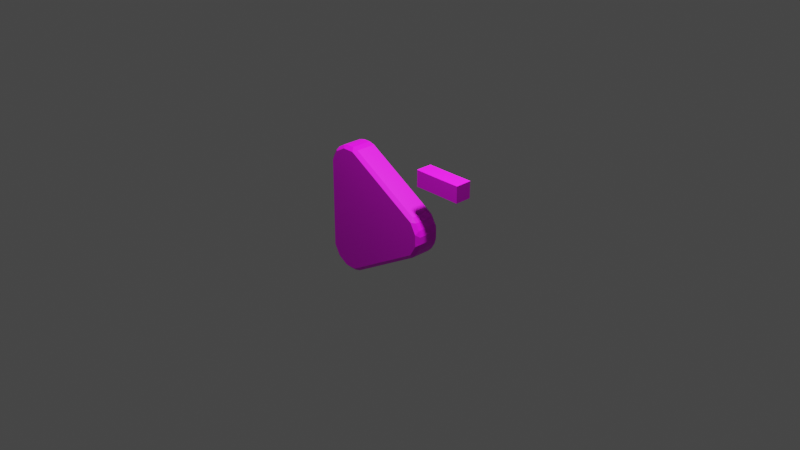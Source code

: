 # Source: PowerUpDecreaseSpeed.blend  (saved by Blender 2.91.10; exported with 4.5.12 LTS)
import bpy
from mathutils import Matrix  # noqa: F401  (used for matrix-valued properties, if any)

bpy.ops.wm.read_factory_settings(use_empty=True)
scene = bpy.context.scene
scene.name = 'Scene'

# ---- collections
col_collection = bpy.data.collections.new('Collection'); scene.collection.children.link(col_collection)

# ---- images (referenced by path relative to the original .blend; pixels are not part of the script)
import os
ASSET_DIR = os.environ.get("B2B_ASSET_DIR", "")  # directory of the original .blend (textures are referenced by path, not embedded)
HERE = os.path.dirname(os.path.abspath(__file__))  # packed textures are extracted next to this script under _unpacked/

def load_image(name, relpath, width, height, colorspace="sRGB"):
    """Load a texture the original file referenced (path relative to the .blend, or extracted next to this script)."""
    p = next((c for c in (os.path.join(HERE, relpath), os.path.join(ASSET_DIR, relpath)) if relpath and os.path.exists(c)), "")
    if p:
        img = bpy.data.images.load(p, check_existing=True)
        img.name = name
    else:  # same state as the original file: an image datablock whose file is absent (Cycles renders it pink)
        img = bpy.data.images.new(name, width, height)
        img.source = "FILE"
        img.filepath = "//" + (relpath or name)
    img.colorspace_settings.name = colorspace
    return img
img_powerupdecreasespeed_png = load_image('PowerUpDecreaseSpeed.png', 'PowerUpDecreaseSpeed.png', 1024, 1024, 'sRGB')

# ---- materials (node trees are filled in below, after node groups)
mat_powerup = bpy.data.materials.new('PowerUp')
mat_powerup.use_transparent_shadow = False

# ---- material node trees
mat_powerup.use_nodes = True; mat_powerup.node_tree.nodes.clear()
_N = mat_powerup.node_tree.nodes; _L = mat_powerup.node_tree.links
n0 = _N.new('ShaderNodeBsdfPrincipled'); n0.name = 'Principled BSDF'; n0.location = (10, 300)
n0.distribution = 'GGX'
n0.subsurface_method = 'BURLEY'
n0.inputs[3].default_value = 1.45
n0.inputs[27].default_value = (0.0, 0.0, 0.0, 1.0)
n0.inputs[28].default_value = 1.0
n1 = _N.new('ShaderNodeOutputMaterial'); n1.name = 'Material Output'; n1.location = (300, 300)
n2 = _N.new('ShaderNodeTexImage'); n2.name = 'Image Texture'; n2.location = (-280, 280)
n2.image = img_powerupdecreasespeed_png
_L.new(n0.outputs[0], n1.inputs[0])
_L.new(n2.outputs[0], n0.inputs[0])
n1.is_active_output = True

# ---- world
world_world = bpy.data.worlds.new('World'); scene.world = world_world
world_world.use_nodes = True; world_world.node_tree.nodes.clear()
_N = world_world.node_tree.nodes; _L = world_world.node_tree.links
n0 = _N.new('ShaderNodeOutputWorld'); n0.name = 'World Output'; n0.location = (300, 300)
n1 = _N.new('ShaderNodeBackground'); n1.name = 'Background'; n1.location = (10, 300)
n1.inputs[0].default_value = (0.05088, 0.05088, 0.05088, 1.0)
_L.new(n1.outputs[0], n0.inputs[0])
n0.is_active_output = True
world_world.color = (0.05088, 0.05088, 0.05088)
world_world.use_sun_shadow = False
world_world.sun_shadow_jitter_overblur = 0.0

# ---- cameras
cam_camera = bpy.data.cameras.new('Camera')
cam_camera.clip_end = 100.0
cam_camera.ortho_scale = 7.314

# ---- lights
light_light = bpy.data.lights.new('Light', 'POINT')
light_light.transmission_factor = 0.0
light_light.energy = 250.0
light_light.shadow_soft_size = 0.1
light_light.shadow_maximum_resolution = 0.006
light_light.use_absolute_resolution = True

# ---- meshes
me_powerup = bpy.data.meshes.new('PowerUp')
me_powerup.from_pydata([(-0.4423, 0.3449, -0.0825), (-0.4667, 0.3422, -0.06269), (-0.4396, 0.3693, -0.06269), (-0.4423, 0.3449, 0.0825), (-0.4396, 0.3693, 0.06269), (-0.4667, 0.3422, 0.06269), (-0.3775, 0.3823, -0.0825), (-0.4, 0.3922, -0.06269), (-0.363, 0.4021, -0.06269), (-0.3775, 0.3823, 0.0825), (-0.363, 0.4021, 0.06269), (-0.4, 0.3922, 0.06269), (-0.3027, 0.3823, -0.0825), (-0.3172, 0.4021, -0.06269), (-0.2803, 0.3922, -0.06269), (-0.3027, 0.3823, 0.0825), (-0.2803, 0.3922, 0.06269), (-0.3172, 0.4021, 0.06269), (0.1824, 0.1022, -0.0825), (0.1797, 0.1266, -0.06269), (0.2068, 0.09951, -0.06269), (0.1824, 0.1022, 0.0825), (0.2068, 0.09951, 0.06269), (0.1797, 0.1266, 0.06269), (0.2198, 0.0374, -0.0825), (0.2297, 0.05986, -0.06269), (0.2396, 0.02289, -0.06269), (0.2198, 0.0374, 0.0825), (0.2396, 0.02289, 0.06269), (0.2297, 0.05986, 0.06269), (0.2198, -0.0374, -0.0825), (0.2396, -0.02289, -0.06269), (0.2297, -0.05986, -0.06269), (0.2198, -0.0374, 0.0825), (0.2297, -0.05986, 0.06269), (0.2396, -0.02289, 0.06269), (0.1824, -0.1022, -0.0825), (0.2068, -0.09951, -0.06269), (0.1797, -0.1266, -0.06269), (0.1824, -0.1022, 0.0825), (0.1797, -0.1266, 0.06269), (0.2068, -0.09951, 0.06269), (-0.3027, -0.3823, -0.0825), (-0.2803, -0.3922, -0.06269), (-0.3172, -0.4021, -0.06269), (-0.3027, -0.3823, 0.0825), (-0.3172, -0.4021, 0.06269), (-0.2803, -0.3922, 0.06269), (-0.3775, -0.3823, -0.0825), (-0.363, -0.4021, -0.06269), (-0.4, -0.3922, -0.06269), (-0.3775, -0.3823, 0.0825), (-0.4, -0.3922, 0.06269), (-0.363, -0.4021, 0.06269), (-0.4423, -0.3449, -0.0825), (-0.4396, -0.3693, -0.06269), (-0.4667, -0.3422, -0.06269), (-0.4423, -0.3449, 0.0825), (-0.4667, -0.3422, 0.06269), (-0.4396, -0.3693, 0.06269), (-0.4797, -0.2801, -0.0825), (-0.4896, -0.3026, -0.06269), (-0.4995, -0.2656, -0.06269), (-0.4797, -0.2801, 0.0825), (-0.4995, -0.2656, 0.06269), (-0.4896, -0.3026, 0.06269), (-0.4797, 0.2801, -0.0825), (-0.4995, 0.2656, -0.06269), (-0.4896, 0.3026, -0.06269), (-0.4797, 0.2801, 0.0825), (-0.4896, 0.3026, 0.06269), (-0.4995, 0.2656, 0.06269), (0.4003, 0.3197, 0.05077), (0.4003, 0.4197, 0.05077), (0.4003, 0.3197, -0.05077), (0.4003, 0.4197, -0.05077), (0.5011, 0.3189, 0.05077), (0.5011, 0.4204, 0.05077), (0.5011, 0.3189, -0.05077), (0.5011, 0.4204, -0.05077), (0.1996, 0.3189, 0.05077), (0.1996, 0.4204, 0.05077), (0.1996, 0.3189, -0.05077), (0.1996, 0.4205, -0.05077), (0.3003, 0.3197, 0.05077), (0.3003, 0.4197, 0.05077), (0.3003, 0.3197, -0.05077), (0.3004, 0.4196, -0.05077)], [], [(70, 1, 68), (16, 19, 14), (22, 25, 20), (26, 35, 31), (32, 41, 37), (38, 47, 43), (44, 53, 49), (52, 55, 50), (58, 61, 56), (64, 67, 62), (10, 13, 8), (63, 39, 15), (4, 7, 2), (0, 1, 2), (3, 4, 5), (6, 7, 8), (9, 10, 11), (12, 13, 14), (15, 16, 17), (18, 19, 20), (21, 22, 23), (24, 25, 26), (27, 28, 29), (30, 31, 32), (33, 34, 35), (36, 37, 38), (39, 40, 41), (42, 43, 44), (45, 46, 47), (48, 49, 50), (51, 52, 53), (54, 55, 56), (57, 58, 59), (60, 61, 62), (63, 64, 65), (66, 67, 68), (69, 70, 71), (7, 0, 2), (4, 9, 11), (5, 2, 1), (8, 11, 10), (8, 12, 6), (17, 9, 15), (14, 17, 16), (19, 12, 14), (23, 15, 21), (20, 23, 22), (25, 18, 20), (22, 27, 29), (28, 25, 29), (31, 24, 26), (28, 33, 35), (32, 35, 34), (37, 30, 32), (34, 39, 41), (38, 41, 40), (43, 36, 38), (40, 45, 47), (44, 47, 46), (49, 42, 44), (46, 51, 53), (52, 49, 53), (55, 48, 50), (52, 57, 59), (56, 59, 58), (56, 60, 54), (58, 63, 65), (62, 65, 64), (62, 66, 60), (64, 69, 71), (68, 71, 70), (68, 0, 66), (70, 3, 5), (18, 42, 66), (87, 74, 86), (79, 76, 78), (73, 84, 72), (78, 72, 74), (75, 77, 79), (81, 82, 80), (86, 80, 82), (83, 85, 87), (70, 5, 1), (16, 23, 19), (22, 29, 25), (26, 28, 35), (32, 34, 41), (38, 40, 47), (44, 46, 53), (52, 59, 55), (58, 65, 61), (64, 71, 67), (10, 17, 13), (15, 9, 3), (3, 69, 15), (69, 63, 15), (63, 57, 51), (51, 45, 63), (45, 39, 63), (39, 33, 27), (27, 21, 39), (21, 15, 39), (4, 11, 7), (7, 6, 0), (4, 3, 9), (5, 4, 2), (8, 7, 11), (8, 13, 12), (17, 10, 9), (14, 13, 17), (19, 18, 12), (23, 16, 15), (20, 19, 23), (25, 24, 18), (22, 21, 27), (28, 26, 25), (31, 30, 24), (28, 27, 33), (32, 31, 35), (37, 36, 30), (34, 33, 39), (38, 37, 41), (43, 42, 36), (40, 39, 45), (44, 43, 47), (49, 48, 42), (46, 45, 51), (52, 50, 49), (55, 54, 48), (52, 51, 57), (56, 55, 59), (56, 61, 60), (58, 57, 63), (62, 61, 65), (62, 67, 66), (64, 63, 69), (68, 67, 71), (68, 1, 0), (70, 69, 3), (66, 0, 6), (6, 12, 66), (12, 18, 66), (18, 24, 30), (30, 36, 18), (36, 42, 18), (42, 48, 54), (54, 60, 42), (60, 66, 42), (75, 79, 78), (75, 78, 74), (82, 83, 87), (87, 75, 74), (86, 82, 87), (79, 77, 76), (85, 81, 84), (81, 80, 84), (76, 77, 73), (73, 85, 84), (72, 76, 73), (78, 76, 72), (75, 73, 77), (81, 83, 82), (86, 84, 80), (83, 81, 85), (85, 73, 87), (73, 75, 87), (86, 74, 84), (74, 72, 84)])
_uv = me_powerup.uv_layers.new(name='UVMap')
_uv.uv.foreach_set('vector', [0.6772, 0.9864, 0.776, 1.148, 0.6968, 1.164, 0.8794, 0.8272, 1.05, 0.1095, 1.05, 0.9214, 0.8664, 0.1516, 0.9659, -0.01149, 1.016, 0.05247, 0.9168, -0.0566, 0.7675, 0.05687, 0.8474, -0.1015, 0.7848, -0.1276, 0.6774, 0.0404, 0.703, -0.1467, 0.634, -0.152, 0.01255, 0.4009, -0.0825, 0.2354, -0.1743, 0.432, -0.02243, 0.5008, -0.1801, 0.5008, -0.02265, 0.5412, -0.1675, 0.6288, -0.1786, 0.5581, 0.0003094, 0.6223, -0.1166, 0.7525, -0.1492, 0.6856, 0.06052, 0.6939, 0.6311, 1.168, -0.08176, 0.8041, 0.8358, 0.9143, 1.014, 0.9791, 0.9602, 1.042, 0.06371, 0.6557, 0.6591, 0.0727, 0.8429, 0.8403, 0.7661, 0.9674, 0.9089, 1.085, 0.838, 1.126, 0.8149, 0.003286, 0.798, -0.03228, 0.8465, -0.0202, 0.7387, 0.9497, 0.7661, 0.9674, 0.7276, 0.9809, 0.8958, 0.04859, 0.8997, 0.008443, 0.9355, 0.0445, 0.8033, 0.9108, 0.8358, 0.9143, 0.8066, 0.9426, 0.9431, 0.1291, 0.9666, 0.09637, 0.9792, 0.1451, 0.8429, 0.8403, 0.8794, 0.8272, 0.8624, 0.8711, 0.9426, 0.8379, 0.9792, 0.8215, 0.9665, 0.8701, 0.848, 0.1822, 0.8664, 0.1516, 0.8837, 0.1951, 0.8978, 0.9204, 0.9382, 0.9238, 0.9024, 0.9603, 0.8055, 0.114, 0.8084, 0.08137, 0.8382, 0.1094, 0.8174, 0.9686, 0.8505, 0.9922, 0.801, 1.005, 0.7406, 0.07475, 0.7285, 0.04397, 0.7675, 0.05687, 0.7236, 0.9694, 0.7402, 1.006, 0.6916, 0.9928, 0.6591, 0.0727, 0.6287, 0.0457, 0.6774, 0.0404, 0.1089, 0.6158, 0.1047, 0.6557, 0.069, 0.6204, 0.02658, 0.4418, -0.01033, 0.4492, 0.01255, 0.4009, 0.05984, 0.5357, 0.03664, 0.5689, 0.02305, 0.5197, 0.003134, 0.5219, -0.02265, 0.5412, -0.02243, 0.5008, 0.05849, 0.4419, 0.0214, 0.4587, 0.03498, 0.4093, 0.015, 0.5947, 0.0003094, 0.6223, -0.01456, 0.5865, 0.1049, 0.3602, 0.06455, 0.3562, 0.1007, 0.3208, 0.06371, 0.6557, 0.06052, 0.6939, 0.02865, 0.6616, 0.7214, 0.005533, 0.6886, -0.01824, 0.7376, -0.03197, 0.6583, 0.9559, 0.6772, 0.9864, 0.6305, 0.9821, 0.8997, 0.008443, 0.8149, 0.003286, 0.8465, -0.0202, 0.7661, 0.9674, 0.8033, 0.9108, 0.8066, 0.9426, 0.7276, 0.9809, 0.838, 1.126, 0.776, 1.148, 0.9602, 1.042, 0.8066, 0.9426, 0.8358, 0.9143, 0.9355, 0.0445, 0.9431, 0.1291, 0.8958, 0.04859, 0.8624, 0.8711, 0.8033, 0.9108, 0.8429, 0.8403, 1.05, 0.9214, 0.8624, 0.8711, 0.8794, 0.8272, 0.9792, 0.8215, 0.9431, 0.1291, 0.9792, 0.1451, 0.8837, 0.1951, 0.8429, 0.8403, 0.848, 0.1822, 1.016, 0.05247, 0.8837, 0.1951, 0.8664, 0.1516, 0.9382, 0.9238, 0.9426, 0.8379, 0.9665, 0.8701, 0.8664, 0.1516, 0.8055, 0.114, 0.8382, 0.1094, 0.8084, 0.08137, 0.9659, -0.01149, 0.8382, 0.1094, 0.8505, 0.9922, 0.8978, 0.9204, 0.9024, 0.9603, 0.8084, 0.08137, 0.7406, 0.07475, 0.7675, 0.05687, 0.7848, -0.1276, 0.7675, 0.05687, 0.7285, 0.04397, 0.7402, 1.006, 0.8174, 0.9686, 0.801, 1.005, 0.7285, 0.04397, 0.6591, 0.0727, 0.6774, 0.0404, 0.634, -0.152, 0.6774, 0.0404, 0.6287, 0.0457, 0.1047, 0.6557, 0.7236, 0.9694, 0.6916, 0.9928, 0.6287, 0.0457, 0.02658, 0.4418, 0.01255, 0.4009, -0.1743, 0.432, 0.01255, 0.4009, -0.01033, 0.4492, 0.03664, 0.5689, 0.1089, 0.6158, 0.069, 0.6204, -0.01033, 0.4492, 0.003134, 0.5219, -0.02243, 0.5008, -0.02265, 0.5412, -0.1801, 0.5008, -0.02243, 0.5008, 0.0214, 0.4587, 0.05984, 0.5357, 0.02305, 0.5197, -0.02265, 0.5412, 0.015, 0.5947, -0.01456, 0.5865, -0.1492, 0.6856, -0.01456, 0.5865, 0.0003094, 0.6223, 0.03498, 0.4093, 0.1049, 0.3602, 0.05849, 0.4419, 0.0003094, 0.6223, 0.06371, 0.6557, 0.02865, 0.6616, -0.08176, 0.8041, 0.02865, 0.6616, 0.06052, 0.6939, 0.1007, 0.3208, 0.7214, 0.005533, 0.1049, 0.3602, 0.06052, 0.6939, 0.6583, 0.9559, 0.6305, 0.9821, 0.6968, 1.164, 0.6305, 0.9821, 0.6772, 0.9864, 0.7376, -0.03197, 0.8149, 0.003286, 0.7214, 0.005533, 0.6772, 0.9864, 0.7387, 0.9497, 0.7276, 0.9809, 0.9426, 0.8379, 0.1089, 0.6158, 0.7214, 0.005533, 0.6657, 0.334, 0.3342, 0.002556, 0.6658, 0.002556, 1.0, 0.5, 0.5, 0.0, 1.0, 0.0, 0.002555, 0.6658, 0.3342, 0.3342, 0.3342, 0.6658, 0.0, 0.0, 0.3367, 0.3342, 1.235e-08, 0.3342, 1.878e-06, 0.6658, 0.3367, 1.0, 2.668e-06, 1.0, 2.495e-06, 0.0006334, 0.5, 0.5003, 0.0, 0.5003, 1.235e-08, 0.6658, 0.3367, 1.0, 0.0, 1.0, 3.953e-06, 0.0, 0.3367, 0.334, 0.0, 0.3343, 0.6772, 0.9864, 0.7276, 0.9809, 0.776, 1.148, 0.8794, 0.8272, 0.8837, 0.1951, 1.05, 0.1095, 0.8664, 0.1516, 0.8382, 0.1094, 0.9659, -0.01149, 0.9168, -0.0566, 0.8084, 0.08137, 0.7675, 0.05687, 0.7848, -0.1276, 0.7285, 0.04397, 0.6774, 0.0404, 0.634, -0.152, 0.6287, 0.0457, 0.01255, 0.4009, -0.1743, 0.432, -0.01033, 0.4492, -0.02243, 0.5008, -0.02265, 0.5412, -0.01456, 0.5865, -0.1675, 0.6288, 0.0003094, 0.6223, 0.02865, 0.6616, -0.1166, 0.7525, 0.06052, 0.6939, 0.6305, 0.9821, 0.6311, 1.168, 0.8358, 0.9143, 0.8624, 0.8711, 1.014, 0.9791, 0.8429, 0.8403, 0.8033, 0.9108, 0.7387, 0.9497, 0.7387, 0.9497, 0.6583, 0.9559, 0.8429, 0.8403, 0.6583, 0.9559, 0.06371, 0.6557, 0.8429, 0.8403, 0.06371, 0.6557, 0.015, 0.5947, 0.003134, 0.5219, 0.003134, 0.5219, 0.02658, 0.4418, 0.06371, 0.6557, 0.02658, 0.4418, 0.6591, 0.0727, 0.06371, 0.6557, 0.6591, 0.0727, 0.7406, 0.07475, 0.8055, 0.114, 0.8055, 0.114, 0.848, 0.1822, 0.6591, 0.0727, 0.848, 0.1822, 0.8429, 0.8403, 0.6591, 0.0727, 0.7661, 0.9674, 0.8066, 0.9426, 0.9089, 1.085, 0.8997, 0.008443, 0.8958, 0.04859, 0.8149, 0.003286, 0.7661, 0.9674, 0.7387, 0.9497, 0.8033, 0.9108, 0.7276, 0.9809, 0.7661, 0.9674, 0.838, 1.126, 0.9602, 1.042, 0.9089, 1.085, 0.8066, 0.9426, 0.9355, 0.0445, 0.9666, 0.09637, 0.9431, 0.1291, 0.8624, 0.8711, 0.8358, 0.9143, 0.8033, 0.9108, 1.05, 0.9214, 1.014, 0.9791, 0.8624, 0.8711, 0.9792, 0.8215, 0.9426, 0.8379, 0.9431, 0.1291, 0.8837, 0.1951, 0.8794, 0.8272, 0.8429, 0.8403, 1.016, 0.05247, 1.05, 0.1095, 0.8837, 0.1951, 0.9382, 0.9238, 0.8978, 0.9204, 0.9426, 0.8379, 0.8664, 0.1516, 0.848, 0.1822, 0.8055, 0.114, 0.8084, 0.08137, 0.9168, -0.0566, 0.9659, -0.01149, 0.8505, 0.9922, 0.8174, 0.9686, 0.8978, 0.9204, 0.8084, 0.08137, 0.8055, 0.114, 0.7406, 0.07475, 0.7848, -0.1276, 0.8474, -0.1015, 0.7675, 0.05687, 0.7402, 1.006, 0.7236, 0.9694, 0.8174, 0.9686, 0.7285, 0.04397, 0.7406, 0.07475, 0.6591, 0.0727, 0.634, -0.152, 0.703, -0.1467, 0.6774, 0.0404, 0.1047, 0.6557, 0.1089, 0.6158, 0.7236, 0.9694, 0.6287, 0.0457, 0.6591, 0.0727, 0.02658, 0.4418, -0.1743, 0.432, -0.167, 0.3772, 0.01255, 0.4009, 0.03664, 0.5689, 0.05984, 0.5357, 0.1089, 0.6158, -0.01033, 0.4492, 0.02658, 0.4418, 0.003134, 0.5219, -0.02265, 0.5412, -0.1786, 0.5581, -0.1801, 0.5008, 0.0214, 0.4587, 0.05849, 0.4419, 0.05984, 0.5357, -0.02265, 0.5412, 0.003134, 0.5219, 0.015, 0.5947, -0.1492, 0.6856, -0.1675, 0.6288, -0.01456, 0.5865, 0.03498, 0.4093, 0.06455, 0.3562, 0.1049, 0.3602, 0.0003094, 0.6223, 0.015, 0.5947, 0.06371, 0.6557, -0.08176, 0.8041, -0.1166, 0.7525, 0.02865, 0.6616, 0.1007, 0.3208, 0.6886, -0.01824, 0.7214, 0.005533, 0.06052, 0.6939, 0.06371, 0.6557, 0.6583, 0.9559, 0.6968, 1.164, 0.6311, 1.168, 0.6305, 0.9821, 0.7376, -0.03197, 0.798, -0.03228, 0.8149, 0.003286, 0.6772, 0.9864, 0.6583, 0.9559, 0.7387, 0.9497, 0.7214, 0.005533, 0.8149, 0.003286, 0.8958, 0.04859, 0.8958, 0.04859, 0.9431, 0.1291, 0.7214, 0.005533, 0.9431, 0.1291, 0.9426, 0.8379, 0.7214, 0.005533, 0.9426, 0.8379, 0.8978, 0.9204, 0.8174, 0.9686, 0.8174, 0.9686, 0.7236, 0.9694, 0.9426, 0.8379, 0.7236, 0.9694, 0.1089, 0.6158, 0.9426, 0.8379, 0.1089, 0.6158, 0.05984, 0.5357, 0.05849, 0.4419, 0.05849, 0.4419, 0.1049, 0.3602, 0.1089, 0.6158, 0.1049, 0.3602, 0.7214, 0.005533, 0.1089, 0.6158, 0.3342, 0.3342, 5.93e-07, 0.3367, 0.0, 2.298e-06, 0.3342, 0.3342, 0.0, 2.298e-06, 0.3342, 0.002556, 1.0, 0.0, 1.0, 0.337, 0.6657, 0.334, 0.6657, 0.334, 0.3342, 0.3342, 0.3342, 0.002556, 0.6658, 0.002556, 1.0, 0.0, 0.6657, 0.334, 1.0, 0.5, 0.5, 0.5, 0.5, 0.0, 0.002395, 0.334, 0.0002139, 0.0, 0.3342, 0.3342, 0.0002139, 0.0, 0.3367, 7.413e-07, 0.3342, 0.3342, 0.3367, 1.0, 0.0, 1.0, 0.002555, 0.6658, 0.002555, 0.6658, 0.002395, 0.334, 0.3342, 0.3342, 0.3342, 0.6658, 0.3367, 1.0, 0.002555, 0.6658, 0.0, 0.0, 0.3367, 0.0, 0.3367, 0.3342, 1.878e-06, 0.6658, 0.3367, 0.6658, 0.3367, 1.0, 2.495e-06, 0.0006334, 0.5, 0.0, 0.5, 0.5003, 1.235e-08, 0.6658, 0.3367, 0.6658, 0.3367, 1.0, 3.953e-06, 0.0, 0.3367, 3.212e-06, 0.3367, 0.334, 0.3367, 0.334, 0.3367, 0.6658, 0.0, 0.3343, 0.3367, 0.6658, 1.878e-06, 0.6658, 0.0, 0.3343, 1.235e-08, 0.6658, 1.235e-08, 0.3342, 0.3367, 0.6658, 1.235e-08, 0.3342, 0.3367, 0.3342, 0.3367, 0.6658])
me_powerup.materials.append(mat_powerup)
me_powerup.use_remesh_fix_poles = True
me_powerup.use_remesh_preserve_attributes = False
me_powerup.use_mirror_vertex_groups = False
me_powerup.update()

# ---- objects
ob_light = bpy.data.objects.new('Light', light_light)
ob_camera = bpy.data.objects.new('Camera', cam_camera)
ob_powerup = bpy.data.objects.new('PowerUp', me_powerup)

# ---- transforms, parenting, visibility, modifiers, constraints
ob_light.location = (0.5447, -0.1985, 2.01)
ob_light.rotation_euler = (0.6503, 0.05522, 1.866)
ob_light.lock_rotations_4d = False
ob_light.empty_display_type = 'ARROWS'
ob_light.color = (0.0, 0.0, 0.0, 0.0)
ob_light.lineart.crease_threshold = 0.0
ob_camera.location = (4.181, -3.933, 2.851)
ob_camera.rotation_euler = (1.109, 0.0, 0.8149)
ob_camera.lock_rotations_4d = False
ob_camera.empty_display_type = 'ARROWS'
ob_camera.color = (0.0, 0.0, 0.0, 0.0)
ob_camera.display_type = 'WIRE'
ob_camera.lineart.crease_threshold = 0.0
ob_powerup.location = (0.0, 0.0, 0.0)
ob_powerup.rotation_euler = (1.571, 2.22e-16, 2.22e-16)
ob_powerup.lineart.crease_threshold = 0.0

# ---- collection membership
col_collection.objects.link(ob_light)
col_collection.objects.link(ob_camera)
col_collection.objects.link(ob_powerup)

# ---- scene / render settings (as saved in the file)
scene.camera = ob_camera
scene.frame_start = 1; scene.frame_end = 250; scene.frame_set(4)
scene.render.engine = 'BLENDER_EEVEE_NEXT'
scene.cycles.use_denoising = False
scene.cycles.samples = 128
scene.cycles.sampling_pattern = 'TABULATED_SOBOL'
scene.cycles.use_adaptive_sampling = False
scene.cycles.use_light_tree = False
scene.view_settings.view_transform = 'Filmic'
bpy.context.view_layer.update()
